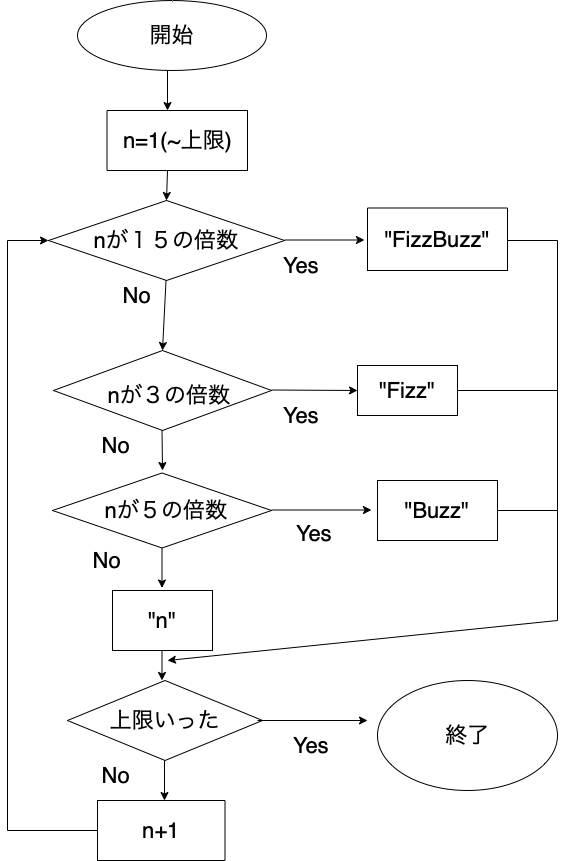

The diagram above was exported from draw.io. Its source (the exported page's mxGraphModel, read from the mxfile embedded in the PNG):
<mxGraphModel dx="1018" dy="690" grid="1" gridSize="10" guides="1" tooltips="1" connect="1" arrows="1" fold="1" page="1" pageScale="1" pageWidth="827" pageHeight="1169" math="0" shadow="0">
  <root>
    <mxCell id="0" />
    <mxCell id="1" parent="0" />
    <mxCell id="seOSJbBbdU1P5QWGxIbx-1" value="&lt;font style=&quot;font-size: 22px;&quot;&gt;開始&lt;/font&gt;" style="ellipse;whiteSpace=wrap;html=1;" vertex="1" parent="1">
      <mxGeometry x="210" y="10" width="189" height="70" as="geometry" />
    </mxCell>
    <mxCell id="seOSJbBbdU1P5QWGxIbx-2" value="" style="endArrow=classic;html=1;rounded=0;fontSize=22;" edge="1" parent="1">
      <mxGeometry width="50" height="50" relative="1" as="geometry">
        <mxPoint x="300" y="80" as="sourcePoint" />
        <mxPoint x="300" y="120" as="targetPoint" />
      </mxGeometry>
    </mxCell>
    <mxCell id="seOSJbBbdU1P5QWGxIbx-3" value="n=1(~上限)" style="rounded=0;whiteSpace=wrap;html=1;fontSize=22;" vertex="1" parent="1">
      <mxGeometry x="239.5" y="120" width="140.5" height="60" as="geometry" />
    </mxCell>
    <mxCell id="seOSJbBbdU1P5QWGxIbx-5" value="" style="rhombus;whiteSpace=wrap;html=1;fontSize=22;" vertex="1" parent="1">
      <mxGeometry x="181" y="210" width="236" height="80" as="geometry" />
    </mxCell>
    <mxCell id="seOSJbBbdU1P5QWGxIbx-6" value="nが１５の倍数" style="text;html=1;strokeColor=none;fillColor=none;align=center;verticalAlign=middle;whiteSpace=wrap;rounded=0;fontSize=22;" vertex="1" parent="1">
      <mxGeometry x="199" y="225" width="200" height="50" as="geometry" />
    </mxCell>
    <mxCell id="seOSJbBbdU1P5QWGxIbx-7" value="" style="endArrow=classic;html=1;rounded=0;fontSize=22;entryX=0.5;entryY=0;entryDx=0;entryDy=0;" edge="1" parent="1" target="seOSJbBbdU1P5QWGxIbx-10">
      <mxGeometry width="50" height="50" relative="1" as="geometry">
        <mxPoint x="298.5" y="290" as="sourcePoint" />
        <mxPoint x="299" y="360" as="targetPoint" />
      </mxGeometry>
    </mxCell>
    <mxCell id="seOSJbBbdU1P5QWGxIbx-8" value="" style="endArrow=classic;html=1;rounded=0;fontSize=22;" edge="1" parent="1">
      <mxGeometry width="50" height="50" relative="1" as="geometry">
        <mxPoint x="417" y="249.5" as="sourcePoint" />
        <mxPoint x="497" y="249.5" as="targetPoint" />
      </mxGeometry>
    </mxCell>
    <mxCell id="seOSJbBbdU1P5QWGxIbx-10" value="" style="rhombus;whiteSpace=wrap;html=1;fontSize=22;" vertex="1" parent="1">
      <mxGeometry x="186" y="360" width="218" height="80" as="geometry" />
    </mxCell>
    <mxCell id="seOSJbBbdU1P5QWGxIbx-11" value="nが３の倍数" style="text;html=1;strokeColor=none;fillColor=none;align=center;verticalAlign=middle;whiteSpace=wrap;rounded=0;fontSize=22;" vertex="1" parent="1">
      <mxGeometry x="222" y="380" width="160" height="50" as="geometry" />
    </mxCell>
    <mxCell id="seOSJbBbdU1P5QWGxIbx-12" value="" style="endArrow=classic;html=1;rounded=0;fontSize=22;" edge="1" parent="1">
      <mxGeometry width="50" height="50" relative="1" as="geometry">
        <mxPoint x="404" y="399.5" as="sourcePoint" />
        <mxPoint x="490" y="400" as="targetPoint" />
      </mxGeometry>
    </mxCell>
    <mxCell id="seOSJbBbdU1P5QWGxIbx-13" value="" style="endArrow=classic;html=1;rounded=0;fontSize=22;" edge="1" parent="1">
      <mxGeometry width="50" height="50" relative="1" as="geometry">
        <mxPoint x="294.5" y="440" as="sourcePoint" />
        <mxPoint x="295" y="480" as="targetPoint" />
      </mxGeometry>
    </mxCell>
    <mxCell id="seOSJbBbdU1P5QWGxIbx-14" value="" style="rhombus;whiteSpace=wrap;html=1;fontSize=22;" vertex="1" parent="1">
      <mxGeometry x="185" y="482.5" width="219" height="75" as="geometry" />
    </mxCell>
    <mxCell id="seOSJbBbdU1P5QWGxIbx-15" value="nが５の倍数" style="text;html=1;strokeColor=none;fillColor=none;align=center;verticalAlign=middle;whiteSpace=wrap;rounded=0;fontSize=22;" vertex="1" parent="1">
      <mxGeometry x="219" y="500" width="160" height="40" as="geometry" />
    </mxCell>
    <mxCell id="seOSJbBbdU1P5QWGxIbx-16" value="" style="endArrow=classic;html=1;rounded=0;fontSize=22;" edge="1" parent="1">
      <mxGeometry width="50" height="50" relative="1" as="geometry">
        <mxPoint x="404" y="519.5" as="sourcePoint" />
        <mxPoint x="504" y="519.5" as="targetPoint" />
      </mxGeometry>
    </mxCell>
    <mxCell id="seOSJbBbdU1P5QWGxIbx-17" value="&quot;FizzBuzz&quot;" style="rounded=0;whiteSpace=wrap;html=1;fontSize=22;" vertex="1" parent="1">
      <mxGeometry x="500" y="217.5" width="140" height="62.5" as="geometry" />
    </mxCell>
    <mxCell id="seOSJbBbdU1P5QWGxIbx-18" value="&quot;Fizz&quot;" style="rounded=0;whiteSpace=wrap;html=1;fontSize=22;" vertex="1" parent="1">
      <mxGeometry x="490" y="375" width="100" height="50" as="geometry" />
    </mxCell>
    <mxCell id="seOSJbBbdU1P5QWGxIbx-19" value="&quot;Buzz&quot;" style="rounded=0;whiteSpace=wrap;html=1;fontSize=22;" vertex="1" parent="1">
      <mxGeometry x="510" y="490" width="120" height="60" as="geometry" />
    </mxCell>
    <mxCell id="seOSJbBbdU1P5QWGxIbx-20" value="&quot;n&quot;" style="rounded=0;whiteSpace=wrap;html=1;fontSize=22;" vertex="1" parent="1">
      <mxGeometry x="245" y="600" width="100" height="60" as="geometry" />
    </mxCell>
    <mxCell id="seOSJbBbdU1P5QWGxIbx-22" value="n+1" style="rounded=0;whiteSpace=wrap;html=1;fontSize=22;" vertex="1" parent="1">
      <mxGeometry x="230" y="810" width="127.5" height="60" as="geometry" />
    </mxCell>
    <mxCell id="seOSJbBbdU1P5QWGxIbx-25" value="" style="endArrow=classic;html=1;rounded=0;fontSize=22;entryX=0.5;entryY=0;entryDx=0;entryDy=0;" edge="1" parent="1" target="seOSJbBbdU1P5QWGxIbx-5">
      <mxGeometry width="50" height="50" relative="1" as="geometry">
        <mxPoint x="300" y="180" as="sourcePoint" />
        <mxPoint x="350" y="130" as="targetPoint" />
      </mxGeometry>
    </mxCell>
    <mxCell id="seOSJbBbdU1P5QWGxIbx-26" value="" style="endArrow=classic;html=1;rounded=0;fontSize=22;" edge="1" parent="1">
      <mxGeometry width="50" height="50" relative="1" as="geometry">
        <mxPoint x="294.5" y="557.5" as="sourcePoint" />
        <mxPoint x="294.5" y="597.5" as="targetPoint" />
      </mxGeometry>
    </mxCell>
    <mxCell id="seOSJbBbdU1P5QWGxIbx-27" value="" style="endArrow=classic;html=1;rounded=0;fontSize=22;" edge="1" parent="1">
      <mxGeometry width="50" height="50" relative="1" as="geometry">
        <mxPoint x="294.5" y="660" as="sourcePoint" />
        <mxPoint x="294.5" y="690" as="targetPoint" />
      </mxGeometry>
    </mxCell>
    <mxCell id="seOSJbBbdU1P5QWGxIbx-28" value="終了" style="ellipse;whiteSpace=wrap;html=1;fontSize=22;" vertex="1" parent="1">
      <mxGeometry x="510" y="690" width="180" height="110" as="geometry" />
    </mxCell>
    <mxCell id="seOSJbBbdU1P5QWGxIbx-29" value="" style="endArrow=classic;html=1;rounded=0;fontSize=22;" edge="1" parent="1">
      <mxGeometry width="50" height="50" relative="1" as="geometry">
        <mxPoint x="297" y="770" as="sourcePoint" />
        <mxPoint x="297" y="810" as="targetPoint" />
      </mxGeometry>
    </mxCell>
    <mxCell id="seOSJbBbdU1P5QWGxIbx-33" value="上限いった" style="rhombus;whiteSpace=wrap;html=1;fontSize=22;" vertex="1" parent="1">
      <mxGeometry x="200" y="690" width="195" height="80" as="geometry" />
    </mxCell>
    <mxCell id="seOSJbBbdU1P5QWGxIbx-34" value="" style="endArrow=classic;html=1;rounded=0;fontSize=22;" edge="1" parent="1">
      <mxGeometry width="50" height="50" relative="1" as="geometry">
        <mxPoint x="390" y="730" as="sourcePoint" />
        <mxPoint x="500" y="730" as="targetPoint" />
      </mxGeometry>
    </mxCell>
    <mxCell id="seOSJbBbdU1P5QWGxIbx-35" value="" style="endArrow=none;html=1;rounded=0;fontSize=22;" edge="1" parent="1">
      <mxGeometry width="50" height="50" relative="1" as="geometry">
        <mxPoint x="140" y="840" as="sourcePoint" />
        <mxPoint x="230" y="840" as="targetPoint" />
      </mxGeometry>
    </mxCell>
    <mxCell id="seOSJbBbdU1P5QWGxIbx-36" value="" style="endArrow=none;html=1;rounded=0;fontSize=22;" edge="1" parent="1">
      <mxGeometry width="50" height="50" relative="1" as="geometry">
        <mxPoint x="140" y="840" as="sourcePoint" />
        <mxPoint x="140" y="250" as="targetPoint" />
      </mxGeometry>
    </mxCell>
    <mxCell id="seOSJbBbdU1P5QWGxIbx-37" value="" style="endArrow=classic;html=1;rounded=0;fontSize=22;entryX=0;entryY=0.5;entryDx=0;entryDy=0;" edge="1" parent="1" target="seOSJbBbdU1P5QWGxIbx-5">
      <mxGeometry width="50" height="50" relative="1" as="geometry">
        <mxPoint x="140" y="250" as="sourcePoint" />
        <mxPoint x="190" y="200" as="targetPoint" />
      </mxGeometry>
    </mxCell>
    <mxCell id="seOSJbBbdU1P5QWGxIbx-38" value="" style="endArrow=none;html=1;rounded=0;fontSize=22;" edge="1" parent="1">
      <mxGeometry width="50" height="50" relative="1" as="geometry">
        <mxPoint x="640" y="250" as="sourcePoint" />
        <mxPoint x="690" y="250" as="targetPoint" />
      </mxGeometry>
    </mxCell>
    <mxCell id="seOSJbBbdU1P5QWGxIbx-39" value="" style="endArrow=none;html=1;rounded=0;fontSize=22;" edge="1" parent="1">
      <mxGeometry width="50" height="50" relative="1" as="geometry">
        <mxPoint x="690" y="250" as="sourcePoint" />
        <mxPoint x="690" y="630" as="targetPoint" />
      </mxGeometry>
    </mxCell>
    <mxCell id="seOSJbBbdU1P5QWGxIbx-40" value="" style="endArrow=classic;html=1;rounded=0;fontSize=22;" edge="1" parent="1">
      <mxGeometry width="50" height="50" relative="1" as="geometry">
        <mxPoint x="690" y="630" as="sourcePoint" />
        <mxPoint x="300" y="670" as="targetPoint" />
      </mxGeometry>
    </mxCell>
    <mxCell id="seOSJbBbdU1P5QWGxIbx-41" value="" style="endArrow=none;html=1;rounded=0;fontSize=22;" edge="1" parent="1">
      <mxGeometry width="50" height="50" relative="1" as="geometry">
        <mxPoint x="590" y="400" as="sourcePoint" />
        <mxPoint x="690" y="400" as="targetPoint" />
      </mxGeometry>
    </mxCell>
    <mxCell id="seOSJbBbdU1P5QWGxIbx-42" value="" style="endArrow=none;html=1;rounded=0;fontSize=22;" edge="1" parent="1">
      <mxGeometry width="50" height="50" relative="1" as="geometry">
        <mxPoint x="630" y="520" as="sourcePoint" />
        <mxPoint x="690" y="520" as="targetPoint" />
      </mxGeometry>
    </mxCell>
    <mxCell id="seOSJbBbdU1P5QWGxIbx-43" value="Yes" style="text;html=1;strokeColor=none;fillColor=none;align=center;verticalAlign=middle;whiteSpace=wrap;rounded=0;fontSize=22;" vertex="1" parent="1">
      <mxGeometry x="404" y="260" width="60" height="30" as="geometry" />
    </mxCell>
    <mxCell id="seOSJbBbdU1P5QWGxIbx-44" value="Yes" style="text;html=1;strokeColor=none;fillColor=none;align=center;verticalAlign=middle;whiteSpace=wrap;rounded=0;fontSize=22;" vertex="1" parent="1">
      <mxGeometry x="404" y="410" width="60" height="30" as="geometry" />
    </mxCell>
    <mxCell id="seOSJbBbdU1P5QWGxIbx-45" value="Yes" style="text;html=1;strokeColor=none;fillColor=none;align=center;verticalAlign=middle;whiteSpace=wrap;rounded=0;fontSize=22;" vertex="1" parent="1">
      <mxGeometry x="417" y="528" width="60" height="30" as="geometry" />
    </mxCell>
    <mxCell id="seOSJbBbdU1P5QWGxIbx-46" value="No" style="text;html=1;strokeColor=none;fillColor=none;align=center;verticalAlign=middle;whiteSpace=wrap;rounded=0;fontSize=22;" vertex="1" parent="1">
      <mxGeometry x="239.5" y="290" width="60" height="30" as="geometry" />
    </mxCell>
    <mxCell id="seOSJbBbdU1P5QWGxIbx-47" value="No" style="text;html=1;strokeColor=none;fillColor=none;align=center;verticalAlign=middle;whiteSpace=wrap;rounded=0;fontSize=22;" vertex="1" parent="1">
      <mxGeometry x="219" y="440" width="60" height="30" as="geometry" />
    </mxCell>
    <mxCell id="seOSJbBbdU1P5QWGxIbx-48" value="No" style="text;html=1;strokeColor=none;fillColor=none;align=center;verticalAlign=middle;whiteSpace=wrap;rounded=0;fontSize=22;" vertex="1" parent="1">
      <mxGeometry x="210" y="554.5" width="60" height="30" as="geometry" />
    </mxCell>
    <mxCell id="seOSJbBbdU1P5QWGxIbx-49" value="Yes" style="text;html=1;strokeColor=none;fillColor=none;align=center;verticalAlign=middle;whiteSpace=wrap;rounded=0;fontSize=22;" vertex="1" parent="1">
      <mxGeometry x="414" y="740" width="60" height="30" as="geometry" />
    </mxCell>
    <mxCell id="seOSJbBbdU1P5QWGxIbx-50" value="No" style="text;html=1;strokeColor=none;fillColor=none;align=center;verticalAlign=middle;whiteSpace=wrap;rounded=0;fontSize=22;" vertex="1" parent="1">
      <mxGeometry x="219" y="770" width="60" height="30" as="geometry" />
    </mxCell>
  </root>
</mxGraphModel>